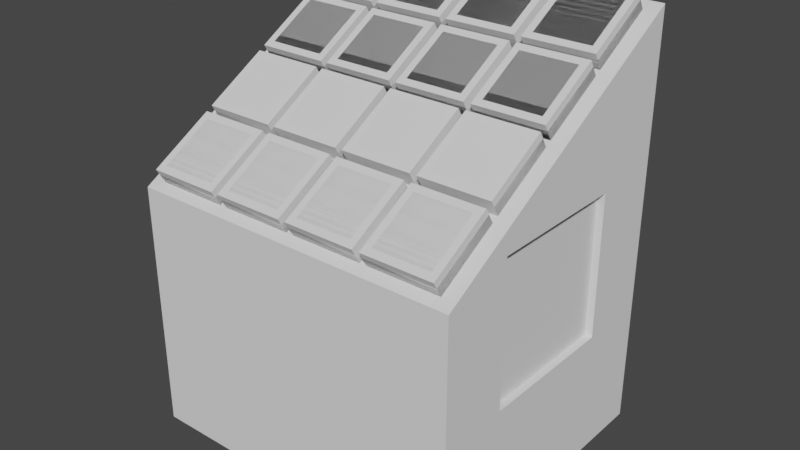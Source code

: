 # Source: Pattern_Grid.blend  (saved by Blender 3.0.42; exported with 4.5.12 LTS)
import bpy
from mathutils import Matrix  # noqa: F401  (used for matrix-valued properties, if any)

bpy.ops.wm.read_factory_settings(use_empty=True)
scene = bpy.context.scene
scene.name = 'Scene'

# ---- materials (node trees are filled in below, after node groups)
mat_paper = bpy.data.materials.new('Paper')
mat_paperdark = bpy.data.materials.new('PaperDark')
mat_orange = bpy.data.materials.new('Orange')
mat_base_dark = bpy.data.materials.new('Base Dark')
mat_interactable = bpy.data.materials.new('Interactable')

# ---- material node trees

# ---- world
world_world = bpy.data.worlds.new('World'); scene.world = world_world
world_world.use_nodes = True; world_world.node_tree.nodes.clear()
_N = world_world.node_tree.nodes; _L = world_world.node_tree.links
n0 = _N.new('ShaderNodeOutputWorld'); n0.name = 'World Output'; n0.location = (300, 300)
n1 = _N.new('ShaderNodeBackground'); n1.name = 'Background'; n1.location = (10, 300)
n1.inputs[0].default_value = (0.05088, 0.05088, 0.05088, 1.0)
_L.new(n1.outputs[0], n0.inputs[0])
n0.is_active_output = True
world_world.color = (0.05088, 0.05088, 0.05088)
world_world.use_sun_shadow = False
world_world.sun_shadow_jitter_overblur = 0.0

# ---- meshes
me_cube = bpy.data.meshes.new('Cube')
me_cube.from_pydata([(-0.47, 0.4, 0.0), (-0.47, 0.4, 1.16), (0.47, 0.2, 0.35), (0.47, 0.2, 0.75), (-0.47, -0.4, 0.0), (-0.47, -0.4, 0.7), (0.47, -0.2, 0.75), (0.47, -0.2, 0.35), (0.47, 0.4, 1.16), (0.47, 0.4, 0.0), (0.47, -0.4, 0.0), (0.47, -0.4, 0.7), (0.45, 0.2, 0.75), (0.45, 0.2, 0.35), (0.45, -0.2, 0.35), (0.45, -0.2, 0.75)], [], [(4, 5, 1, 0), (0, 1, 8, 9), (6, 7, 14, 15), (0, 9, 10, 4), (8, 1, 5, 11), (5, 4, 10, 11), (3, 2, 9, 8), (2, 7, 10, 9), (6, 3, 8, 11), (7, 6, 11, 10), (13, 12, 15, 14), (7, 2, 13, 14), (3, 6, 15, 12), (2, 3, 12, 13)])
_uv = me_cube.uv_layers.new(name='UVMap')
_uv.uv.foreach_set('vector', [0.0, 0.928, 0.0, 0.648, 0.32, 0.464, 0.32, 0.928, 0.376, 3.287e-08, 0.376, 0.464, 0.0, 0.464, 2.98e-08, 0.0, 0.984, 0.16, 0.984, 0.0, 0.992, 0.0, 0.992, 0.16, 0.9966, 0.464, 0.9966, 0.84, 0.6766, 0.84, 0.6766, 0.464, 0.32, 0.84, 0.32, 0.464, 0.6766, 0.464, 0.6766, 0.84, 0.696, 0.0, 0.976, 0.0, 0.976, 0.376, 0.696, 0.376, 0.616, 0.3, 0.616, 0.14, 0.696, 2.798e-08, 0.696, 0.464, 0.616, 0.14, 0.456, 0.14, 0.376, 0.0, 0.696, 2.798e-08, 0.456, 0.3, 0.616, 0.3, 0.696, 0.464, 0.376, 0.28, 0.456, 0.14, 0.456, 0.3, 0.376, 0.28, 0.376, 0.0, 0.48, 0.84, 0.48, 1.0, 0.32, 1.0, 0.32, 0.84, 0.992, 0.16, 0.992, 0.3146, 0.984, 0.3146, 0.984, 0.16, 0.984, 0.0, 0.984, 0.16, 0.976, 0.16, 0.976, 0.0, 0.984, 0.16, 0.984, 0.32, 0.976, 0.32, 0.976, 0.16])
me_cube.materials.append(mat_paper)
me_cube.use_remesh_fix_poles = True
me_cube.use_remesh_preserve_attributes = False
me_cube.update()
me_cube_001 = bpy.data.meshes.new('Cube.001')
me_cube_001.from_pydata([(-0.1, -0.1, -2.235e-08), (-0.1, 0.1, -2.235e-08), (0.1, -0.1, -2.235e-08), (0.1, 0.1, -2.235e-08), (-0.04, -0.04, 0.05), (-0.1, -0.1, 0.03), (-0.08765, -0.08765, 0.04848), (-0.09414, -0.09414, 0.04414), (-0.09848, -0.09848, 0.03765), (-0.04, 0.04, 0.05), (-0.1, 0.1, 0.03), (-0.08765, 0.08765, 0.04848), (-0.09414, 0.09414, 0.04414), (-0.09848, 0.09848, 0.03765), (0.04, -0.04, 0.05), (0.1, -0.1, 0.03), (0.08765, -0.08765, 0.04848), (0.09414, -0.09414, 0.04414), (0.09848, -0.09848, 0.03765), (0.04, 0.04, 0.05), (0.1, 0.1, 0.03), (0.08765, 0.08765, 0.04848), (0.09414, 0.09414, 0.04414), (0.09848, 0.09848, 0.03765), (-0.08, -0.08, 0.05), (-0.08, 0.08, 0.05), (0.08, 0.08, 0.05), (0.08, -0.08, 0.05)], [], [(19, 9, 4, 14), (3, 20, 15, 2), (0, 5, 10, 1), (1, 3, 2, 0), (1, 10, 20, 3), (24, 25, 11, 6), (6, 11, 12, 7), (7, 12, 13, 8), (8, 13, 10, 5), (25, 26, 21, 11), (11, 21, 22, 12), (12, 22, 23, 13), (13, 23, 20, 10), (26, 27, 16, 21), (21, 16, 17, 22), (22, 17, 18, 23), (23, 18, 15, 20), (27, 24, 6, 16), (16, 6, 7, 17), (17, 7, 8, 18), (18, 8, 5, 15), (2, 15, 5, 0), (4, 9, 25, 24), (9, 19, 26, 25), (19, 14, 27, 26), (14, 4, 24, 27)])
me_cube_001.polygons.foreach_set('use_smooth', [1, 1, 1, 0, 1, 1, 1, 1, 1, 1, 1, 1, 1, 1, 1, 1, 1, 1, 1, 1, 1, 1, 1, 1, 1, 1])
me_cube_001.polygons.foreach_set('material_index', [2, 0, 0, 0, 0, 0, 1, 1, 1, 0, 1, 1, 1, 0, 1, 1, 1, 0, 1, 1, 1, 0, 0, 0, 0, 0])
_uv = me_cube_001.uv_layers.new(name='UVMap')
_uv.uv.foreach_set('vector', [0.1394, 0.6545, 0.3455, 0.6545, 0.3455, 0.8606, 0.1394, 0.8606, 0.8589, 0.0, 0.9358, 0.0, 0.9358, 0.5151, 0.8589, 0.5151, 0.5151, 0.0, 0.592, 0.0, 0.592, 0.5151, 0.5151, 0.5151, 3.725e-08, 0.0, 0.5151, 3.725e-08, 0.5151, 0.5151, 0.0, 0.5151, 0.6297, 0.0, 0.7066, 0.0, 0.7066, 0.5151, 0.6297, 0.5151, 0.4485, 0.9636, 0.4485, 0.5515, 0.4682, 0.5318, 0.4682, 0.9833, 0.4682, 0.9833, 0.4682, 0.5318, 0.4849, 0.5151, 0.4849, 1.0, 0.6297, 0.01509, 0.6297, 0.5, 0.612, 0.5112, 0.612, 0.003921, 0.612, 0.003921, 0.612, 0.5112, 0.592, 0.5151, 0.592, 0.0, 0.4485, 0.5515, 0.03642, 0.5515, 0.01671, 0.5318, 0.4682, 0.5318, 0.4682, 0.5318, 0.01671, 0.5318, 3.725e-08, 0.5151, 0.4849, 0.5151, 0.7443, 0.01509, 0.7443, 0.5, 0.7266, 0.5112, 0.7266, 0.003921, 0.7266, 0.003921, 0.7266, 0.5112, 0.7066, 0.5151, 0.7066, 0.0, 0.03642, 0.5515, 0.03642, 0.9636, 0.01671, 0.9833, 0.01671, 0.5318, 0.01671, 0.5318, 0.01671, 0.9833, 0.0, 1.0, 3.725e-08, 0.5151, 0.9736, 0.01509, 0.9736, 0.5, 0.9558, 0.5112, 0.9558, 0.003921, 0.9558, 0.003921, 0.9558, 0.5112, 0.9358, 0.5151, 0.9358, 0.0, 0.03642, 0.9636, 0.4485, 0.9636, 0.4682, 0.9833, 0.01671, 0.9833, 0.01671, 0.9833, 0.4682, 0.9833, 0.4849, 1.0, 0.0, 1.0, 0.8589, 0.01509, 0.8589, 0.5, 0.8412, 0.5112, 0.8412, 0.003921, 0.8412, 0.003921, 0.8412, 0.5112, 0.8212, 0.5151, 0.8212, 0.0, 0.7443, 0.0, 0.8212, 0.0, 0.8212, 0.5151, 0.7443, 0.5151, 0.3455, 0.8606, 0.3455, 0.6545, 0.4485, 0.5515, 0.4485, 0.9636, 0.3455, 0.6545, 0.1394, 0.6545, 0.03642, 0.5515, 0.4485, 0.5515, 0.1394, 0.6545, 0.1394, 0.8606, 0.03642, 0.9636, 0.03642, 0.5515, 0.1394, 0.8606, 0.3455, 0.8606, 0.4485, 0.9636, 0.03642, 0.9636])
me_cube_001.materials.append(mat_paperdark)
me_cube_001.materials.append(mat_orange)
me_cube_001.materials.append(mat_base_dark)
me_cube_001.use_remesh_fix_poles = True
me_cube_001.use_remesh_preserve_attributes = False
me_cube_001.update()
me_cube_002 = bpy.data.meshes.new('Cube.002')
me_cube_002.from_pydata([(-0.1, -0.1, 2.98e-08), (-0.1, -0.1, 0.05), (-0.1, 0.1, 2.98e-08), (-0.1, 0.1, 0.05), (0.1, -0.1, 2.98e-08), (0.1, -0.1, 0.05), (0.1, 0.1, 2.98e-08), (0.1, 0.1, 0.05)], [], [(0, 1, 3, 2), (2, 3, 7, 6), (6, 7, 5, 4), (4, 5, 1, 0), (2, 6, 4, 0), (7, 3, 1, 5)])
_uv = me_cube_002.uv_layers.new(name='UVMap')
_uv.uv.foreach_set('vector', [0.375, 0.0, 0.625, 0.0, 0.625, 0.25, 0.375, 0.25, 0.375, 0.25, 0.625, 0.25, 0.625, 0.5, 0.375, 0.5, 0.375, 0.5, 0.625, 0.5, 0.625, 0.75, 0.375, 0.75, 0.375, 0.75, 0.625, 0.75, 0.625, 1.0, 0.375, 1.0, 0.125, 0.5, 0.375, 0.5, 0.375, 0.75, 0.125, 0.75, 0.625, 0.5, 0.875, 0.5, 0.875, 0.75, 0.625, 0.75])
me_cube_002.materials.append(mat_interactable)
me_cube_002.use_remesh_fix_poles = True
me_cube_002.use_remesh_preserve_attributes = False
me_cube_002.update()
me_cube_004 = bpy.data.meshes.new('Cube.004')
me_cube_004.from_pydata([(-2.98e-08, -0.2, -0.2), (-2.98e-08, -0.2, 0.2), (-2.98e-08, 0.2, -0.2), (-2.98e-08, 0.2, 0.2), (0.02, -0.2, -0.2), (0.02, -0.2, 0.2), (0.02, 0.2, -0.2), (0.02, 0.2, 0.2)], [], [(0, 1, 3, 2), (2, 3, 7, 6), (6, 7, 5, 4), (4, 5, 1, 0), (2, 6, 4, 0), (7, 3, 1, 5)])
_uv = me_cube_004.uv_layers.new(name='UVMap')
_uv.uv.foreach_set('vector', [0.375, 0.0, 0.625, 0.0, 0.625, 0.25, 0.375, 0.25, 0.375, 0.25, 0.625, 0.25, 0.625, 0.5, 0.375, 0.5, 0.375, 0.5, 0.625, 0.5, 0.625, 0.75, 0.375, 0.75, 0.375, 0.75, 0.625, 0.75, 0.625, 1.0, 0.375, 1.0, 0.125, 0.5, 0.375, 0.5, 0.375, 0.75, 0.125, 0.75, 0.625, 0.5, 0.875, 0.5, 0.875, 0.75, 0.625, 0.75])
me_cube_004.materials.append(mat_paperdark)
me_cube_004.use_remesh_fix_poles = True
me_cube_004.use_remesh_preserve_attributes = False
me_cube_004.update()
arm_armature = bpy.data.armatures.new('Armature')  # bones are not reproduced

# ---- objects
ob_base = bpy.data.objects.new('Base', me_cube)
ob_posbuttons = bpy.data.objects.new('PosButtons', None)
ob_b_0_0 = bpy.data.objects.new('B_0_0', me_cube_001)
ob_b_1_0 = bpy.data.objects.new('B_1_0', me_cube_001)
ob_b_2_0 = bpy.data.objects.new('B_2_0', me_cube_001)
ob_b_3_0 = bpy.data.objects.new('B_3_0', me_cube_001)
ob_b_0_1 = bpy.data.objects.new('B_0_1', me_cube_001)
ob_b_1_1 = bpy.data.objects.new('B_1_1', me_cube_001)
ob_b_2_1 = bpy.data.objects.new('B_2_1', me_cube_001)
ob_b_3_1 = bpy.data.objects.new('B_3_1', me_cube_001)
ob_b_0_2 = bpy.data.objects.new('B_0_2', me_cube_001)
ob_b_1_2 = bpy.data.objects.new('B_1_2', me_cube_001)
ob_b_2_2 = bpy.data.objects.new('B_2_2', me_cube_001)
ob_b_3_2 = bpy.data.objects.new('B_3_2', me_cube_001)
ob_b_0_3 = bpy.data.objects.new('B_0_3', me_cube_001)
ob_b_1_3 = bpy.data.objects.new('B_1_3', me_cube_001)
ob_b_2_3 = bpy.data.objects.new('B_2_3', me_cube_001)
ob_b_3_3 = bpy.data.objects.new('B_3_3', me_cube_001)
ob_in = bpy.data.objects.new('IN', me_cube_002)
ob_in_001 = bpy.data.objects.new('IN.001', me_cube_002)
ob_in_002 = bpy.data.objects.new('IN.002', me_cube_002)
ob_in_003 = bpy.data.objects.new('IN.003', me_cube_002)
ob_in_004 = bpy.data.objects.new('IN.004', me_cube_002)
ob_in_005 = bpy.data.objects.new('IN.005', me_cube_002)
ob_in_006 = bpy.data.objects.new('IN.006', me_cube_002)
ob_in_007 = bpy.data.objects.new('IN.007', me_cube_002)
ob_in_008 = bpy.data.objects.new('IN.008', me_cube_002)
ob_in_009 = bpy.data.objects.new('IN.009', me_cube_002)
ob_in_010 = bpy.data.objects.new('IN.010', me_cube_002)
ob_in_011 = bpy.data.objects.new('IN.011', me_cube_002)
ob_in_012 = bpy.data.objects.new('IN.012', me_cube_002)
ob_in_013 = bpy.data.objects.new('IN.013', me_cube_002)
ob_in_014 = bpy.data.objects.new('IN.014', me_cube_002)
ob_in_015 = bpy.data.objects.new('IN.015', me_cube_002)
ob_door = bpy.data.objects.new('Door', me_cube_004)
ob_armature = bpy.data.objects.new('Armature', arm_armature)
ob_keypos = bpy.data.objects.new('KeyPos', None)

# ---- transforms, parenting, visibility, modifiers, constraints
ob_base.location = (0.0, 0.0, 0.0)
ob_posbuttons.location = (0.0, -0.4, 0.7)
ob_posbuttons.rotation_euler = (0.5236, -1.11e-16, -2.975e-17)
ob_posbuttons.empty_display_size = 0.1
ob_b_0_0.parent = ob_posbuttons
ob_b_0_0.matrix_parent_inverse = Matrix(((1.0, -0.0, -0.0, -0.0), (-0.0, 1.0, 0.0, 0.4), (-0.0, -0.0, 1.0, -0.7), (-0.0, 0.0, -0.0, 1.0)))
ob_b_0_0.location = (-0.33, 0.39, 0.7)
ob_b_1_0.parent = ob_posbuttons
ob_b_1_0.matrix_parent_inverse = Matrix(((1.0, -0.0, -0.0, -0.0), (-0.0, 1.0, 0.0, 0.4), (-0.0, -0.0, 1.0, -0.7), (-0.0, 0.0, -0.0, 1.0)))
ob_b_1_0.location = (-0.33, 0.17, 0.7)
ob_b_2_0.parent = ob_posbuttons
ob_b_2_0.matrix_parent_inverse = Matrix(((1.0, -0.0, -0.0, -0.0), (-0.0, 1.0, 0.0, 0.4), (-0.0, -0.0, 1.0, -0.7), (-0.0, 0.0, -0.0, 1.0)))
ob_b_2_0.location = (-0.33, -0.05, 0.7)
ob_b_3_0.parent = ob_posbuttons
ob_b_3_0.matrix_parent_inverse = Matrix(((1.0, -0.0, -0.0, -0.0), (-0.0, 1.0, 0.0, 0.4), (-0.0, -0.0, 1.0, -0.7), (-0.0, 0.0, -0.0, 1.0)))
ob_b_3_0.location = (-0.33, -0.27, 0.7)
ob_b_0_1.parent = ob_posbuttons
ob_b_0_1.matrix_parent_inverse = Matrix(((1.0, -0.0, -0.0, -0.0), (-0.0, 1.0, 0.0, 0.4), (-0.0, -0.0, 1.0, -0.7), (-0.0, 0.0, -0.0, 1.0)))
ob_b_0_1.location = (-0.11, 0.39, 0.7)
ob_b_1_1.parent = ob_posbuttons
ob_b_1_1.matrix_parent_inverse = Matrix(((1.0, -0.0, -0.0, -0.0), (-0.0, 1.0, 0.0, 0.4), (-0.0, -0.0, 1.0, -0.7), (-0.0, 0.0, -0.0, 1.0)))
ob_b_1_1.location = (-0.11, 0.17, 0.7)
ob_b_2_1.parent = ob_posbuttons
ob_b_2_1.matrix_parent_inverse = Matrix(((1.0, -0.0, -0.0, -0.0), (-0.0, 1.0, 0.0, 0.4), (-0.0, -0.0, 1.0, -0.7), (-0.0, 0.0, -0.0, 1.0)))
ob_b_2_1.location = (-0.11, -0.05, 0.7)
ob_b_3_1.parent = ob_posbuttons
ob_b_3_1.matrix_parent_inverse = Matrix(((1.0, -0.0, -0.0, -0.0), (-0.0, 1.0, 0.0, 0.4), (-0.0, -0.0, 1.0, -0.7), (-0.0, 0.0, -0.0, 1.0)))
ob_b_3_1.location = (-0.11, -0.27, 0.7)
ob_b_0_2.parent = ob_posbuttons
ob_b_0_2.matrix_parent_inverse = Matrix(((1.0, -0.0, -0.0, -0.0), (-0.0, 1.0, 0.0, 0.4), (-0.0, -0.0, 1.0, -0.7), (-0.0, 0.0, -0.0, 1.0)))
ob_b_0_2.location = (0.11, 0.39, 0.7)
ob_b_1_2.parent = ob_posbuttons
ob_b_1_2.matrix_parent_inverse = Matrix(((1.0, -0.0, -0.0, -0.0), (-0.0, 1.0, 0.0, 0.4), (-0.0, -0.0, 1.0, -0.7), (-0.0, 0.0, -0.0, 1.0)))
ob_b_1_2.location = (0.11, 0.17, 0.7)
ob_b_2_2.parent = ob_posbuttons
ob_b_2_2.matrix_parent_inverse = Matrix(((1.0, -0.0, -0.0, -0.0), (-0.0, 1.0, 0.0, 0.4), (-0.0, -0.0, 1.0, -0.7), (-0.0, 0.0, -0.0, 1.0)))
ob_b_2_2.location = (0.11, -0.05, 0.7)
ob_b_3_2.parent = ob_posbuttons
ob_b_3_2.matrix_parent_inverse = Matrix(((1.0, -0.0, -0.0, -0.0), (-0.0, 1.0, 0.0, 0.4), (-0.0, -0.0, 1.0, -0.7), (-0.0, 0.0, -0.0, 1.0)))
ob_b_3_2.location = (0.11, -0.27, 0.7)
ob_b_0_3.parent = ob_posbuttons
ob_b_0_3.matrix_parent_inverse = Matrix(((1.0, -0.0, -0.0, -0.0), (-0.0, 1.0, 0.0, 0.4), (-0.0, -0.0, 1.0, -0.7), (-0.0, 0.0, -0.0, 1.0)))
ob_b_0_3.location = (0.33, 0.39, 0.7)
ob_b_1_3.parent = ob_posbuttons
ob_b_1_3.matrix_parent_inverse = Matrix(((1.0, -0.0, -0.0, -0.0), (-0.0, 1.0, 0.0, 0.4), (-0.0, -0.0, 1.0, -0.7), (-0.0, 0.0, -0.0, 1.0)))
ob_b_1_3.location = (0.33, 0.17, 0.7)
ob_b_2_3.parent = ob_posbuttons
ob_b_2_3.matrix_parent_inverse = Matrix(((1.0, -0.0, -0.0, -0.0), (-0.0, 1.0, 0.0, 0.4), (-0.0, -0.0, 1.0, -0.7), (-0.0, 0.0, -0.0, 1.0)))
ob_b_2_3.location = (0.33, -0.05, 0.7)
ob_b_3_3.parent = ob_posbuttons
ob_b_3_3.matrix_parent_inverse = Matrix(((1.0, -0.0, -0.0, -0.0), (-0.0, 1.0, 0.0, 0.4), (-0.0, -0.0, 1.0, -0.7), (-0.0, 0.0, -0.0, 1.0)))
ob_b_3_3.location = (0.33, -0.27, 0.7)
ob_in.parent = ob_b_0_0
ob_in.matrix_parent_inverse = Matrix(((1.0, 2.975e-17, 1.11e-16, 0.33), (-2.975e-17, 1.0, 0.0, -0.39), (-1.11e-16, -3.303e-33, 1.0, -0.7), (0.0, -0.0, -0.0, 1.0)))
ob_in.location = (-0.33, 0.39, 0.7)
ob_in_001.parent = ob_b_0_1
ob_in_001.matrix_parent_inverse = Matrix(((1.0, 2.975e-17, 1.11e-16, 0.11), (-2.975e-17, 1.0, 0.0, -0.39), (-1.11e-16, -3.303e-33, 1.0, -0.7), (0.0, -0.0, -0.0, 1.0)))
ob_in_001.location = (-0.11, 0.39, 0.7)
ob_in_002.parent = ob_b_0_2
ob_in_002.matrix_parent_inverse = Matrix(((1.0, 2.975e-17, 1.11e-16, -0.11), (-2.975e-17, 1.0, 0.0, -0.39), (-1.11e-16, -3.303e-33, 1.0, -0.7), (0.0, -0.0, -0.0, 1.0)))
ob_in_002.location = (0.11, 0.39, 0.7)
ob_in_003.parent = ob_b_0_3
ob_in_003.matrix_parent_inverse = Matrix(((1.0, 2.975e-17, 1.11e-16, -0.33), (-2.975e-17, 1.0, 0.0, -0.39), (-1.11e-16, -3.303e-33, 1.0, -0.7), (0.0, -0.0, -0.0, 1.0)))
ob_in_003.location = (0.33, 0.39, 0.7)
ob_in_004.parent = ob_b_1_0
ob_in_004.matrix_parent_inverse = Matrix(((1.0, 2.975e-17, 1.11e-16, 0.33), (-2.975e-17, 1.0, 0.0, -0.17), (-1.11e-16, -3.303e-33, 1.0, -0.7), (0.0, -0.0, -0.0, 1.0)))
ob_in_004.location = (-0.33, 0.17, 0.7)
ob_in_005.parent = ob_b_1_1
ob_in_005.matrix_parent_inverse = Matrix(((1.0, 2.975e-17, 1.11e-16, 0.11), (-2.975e-17, 1.0, 0.0, -0.17), (-1.11e-16, -3.303e-33, 1.0, -0.7), (0.0, -0.0, -0.0, 1.0)))
ob_in_005.location = (-0.11, 0.17, 0.7)
ob_in_006.parent = ob_b_1_2
ob_in_006.matrix_parent_inverse = Matrix(((1.0, 2.975e-17, 1.11e-16, -0.11), (-2.975e-17, 1.0, 0.0, -0.17), (-1.11e-16, -3.303e-33, 1.0, -0.7), (0.0, -0.0, -0.0, 1.0)))
ob_in_006.location = (0.11, 0.17, 0.7)
ob_in_007.parent = ob_b_1_3
ob_in_007.matrix_parent_inverse = Matrix(((1.0, 2.975e-17, 1.11e-16, -0.33), (-2.975e-17, 1.0, 0.0, -0.17), (-1.11e-16, -3.303e-33, 1.0, -0.7), (0.0, -0.0, -0.0, 1.0)))
ob_in_007.location = (0.33, 0.17, 0.7)
ob_in_008.parent = ob_b_2_0
ob_in_008.matrix_parent_inverse = Matrix(((1.0, 2.975e-17, 1.11e-16, 0.33), (-2.975e-17, 1.0, -0.0, 0.05), (-1.11e-16, -3.303e-33, 1.0, -0.7), (0.0, -0.0, -0.0, 1.0)))
ob_in_008.location = (-0.33, -0.05, 0.7)
ob_in_009.parent = ob_b_2_1
ob_in_009.matrix_parent_inverse = Matrix(((1.0, 2.975e-17, 1.11e-16, 0.11), (-2.975e-17, 1.0, -0.0, 0.05), (-1.11e-16, -3.303e-33, 1.0, -0.7), (0.0, -0.0, -0.0, 1.0)))
ob_in_009.location = (-0.11, -0.05, 0.7)
ob_in_010.parent = ob_b_2_2
ob_in_010.matrix_parent_inverse = Matrix(((1.0, 2.975e-17, 1.11e-16, -0.11), (-2.975e-17, 1.0, -0.0, 0.05), (-1.11e-16, -3.303e-33, 1.0, -0.7), (0.0, -0.0, -0.0, 1.0)))
ob_in_010.location = (0.11, -0.05, 0.7)
ob_in_011.parent = ob_b_2_3
ob_in_011.matrix_parent_inverse = Matrix(((1.0, 2.975e-17, 1.11e-16, -0.33), (-2.975e-17, 1.0, -0.0, 0.05), (-1.11e-16, -3.303e-33, 1.0, -0.7), (0.0, -0.0, -0.0, 1.0)))
ob_in_011.location = (0.33, -0.05, 0.7)
ob_in_012.parent = ob_b_3_0
ob_in_012.matrix_parent_inverse = Matrix(((1.0, 2.975e-17, 1.11e-16, 0.33), (-2.975e-17, 1.0, -0.0, 0.27), (-1.11e-16, -3.303e-33, 1.0, -0.7), (0.0, -0.0, -0.0, 1.0)))
ob_in_012.location = (-0.33, -0.27, 0.7)
ob_in_013.parent = ob_b_3_1
ob_in_013.matrix_parent_inverse = Matrix(((1.0, 2.975e-17, 1.11e-16, 0.11), (-2.975e-17, 1.0, -0.0, 0.27), (-1.11e-16, -3.303e-33, 1.0, -0.7), (0.0, -0.0, -0.0, 1.0)))
ob_in_013.location = (-0.11, -0.27, 0.7)
ob_in_014.parent = ob_b_3_2
ob_in_014.matrix_parent_inverse = Matrix(((1.0, 2.975e-17, 1.11e-16, -0.11), (-2.975e-17, 1.0, -0.0, 0.27), (-1.11e-16, -3.303e-33, 1.0, -0.7), (0.0, -0.0, -0.0, 1.0)))
ob_in_014.location = (0.11, -0.27, 0.7)
ob_in_015.parent = ob_b_3_3
ob_in_015.matrix_parent_inverse = Matrix(((1.0, 2.975e-17, 1.11e-16, -0.33), (-2.975e-17, 1.0, -0.0, 0.27), (-1.11e-16, -3.303e-33, 1.0, -0.7), (0.0, -0.0, -0.0, 1.0)))
ob_in_015.location = (0.33, -0.27, 0.7)
ob_door.parent = ob_armature
ob_door.matrix_parent_inverse = Matrix(((1.0, -0.0, 0.0, -0.47), (-0.0, 0.0, 1.0, -0.5), (0.0, -1.0, 0.0, -0.0), (0.0, 0.0, -0.0, 1.0)))
ob_door.location = (0.47, 0.0, 0.6)
ob_armature.location = (0.0, 0.0, 0.0)
ob_keypos.parent = ob_door
ob_keypos.matrix_parent_inverse = Matrix(((1.0, -0.0, 0.0, -0.47), (-0.0, 1.0, -0.0, 0.0), (0.0, -0.0, 1.0, -0.6), (-0.0, 0.0, -0.0, 1.0)))
ob_keypos.location = (0.46, 0.0, 0.6)
ob_keypos.empty_display_size = 0.1

# ---- collection membership
scene.collection.objects.link(ob_base)
scene.collection.objects.link(ob_posbuttons)
scene.collection.objects.link(ob_b_0_0)
scene.collection.objects.link(ob_b_1_0)
scene.collection.objects.link(ob_b_2_0)
scene.collection.objects.link(ob_b_3_0)
scene.collection.objects.link(ob_b_0_1)
scene.collection.objects.link(ob_b_1_1)
scene.collection.objects.link(ob_b_2_1)
scene.collection.objects.link(ob_b_3_1)
scene.collection.objects.link(ob_b_0_2)
scene.collection.objects.link(ob_b_1_2)
scene.collection.objects.link(ob_b_2_2)
scene.collection.objects.link(ob_b_3_2)
scene.collection.objects.link(ob_b_0_3)
scene.collection.objects.link(ob_b_1_3)
scene.collection.objects.link(ob_b_2_3)
scene.collection.objects.link(ob_b_3_3)
scene.collection.objects.link(ob_in)
scene.collection.objects.link(ob_in_001)
scene.collection.objects.link(ob_in_002)
scene.collection.objects.link(ob_in_003)
scene.collection.objects.link(ob_in_004)
scene.collection.objects.link(ob_in_005)
scene.collection.objects.link(ob_in_006)
scene.collection.objects.link(ob_in_007)
scene.collection.objects.link(ob_in_008)
scene.collection.objects.link(ob_in_009)
scene.collection.objects.link(ob_in_010)
scene.collection.objects.link(ob_in_011)
scene.collection.objects.link(ob_in_012)
scene.collection.objects.link(ob_in_013)
scene.collection.objects.link(ob_in_014)
scene.collection.objects.link(ob_in_015)
scene.collection.objects.link(ob_door)
scene.collection.objects.link(ob_armature)
scene.collection.objects.link(ob_keypos)

# ---- scene / render settings (as saved in the file)
scene.frame_start = 0; scene.frame_end = 60; scene.frame_set(0)
scene.render.engine = 'BLENDER_EEVEE_NEXT'
scene.render.fps = 60
scene.cycles.sampling_pattern = 'TABULATED_SOBOL'
scene.cycles.use_light_tree = False
scene.view_settings.view_transform = 'Filmic'
bpy.context.view_layer.update()

# ---- added for rendering (the .blend has no active camera and no usable light): camera, sun
cam_auto = bpy.data.cameras.new('AutoCamera')
cam_auto.lens = 50.0
cam_auto.sensor_width = 36.0
cam_auto.clip_end = 1000.0
ob_auto_camera = bpy.data.objects.new('AutoCamera', cam_auto)
scene.collection.objects.link(ob_auto_camera)
ob_auto_camera.location = (1.60549, -1.91458, 1.87054)
ob_auto_camera.rotation_euler = (1.09748, -7.21219e-08, 0.694738)
scene.camera = ob_auto_camera
light_auto_sun = bpy.data.lights.new('AutoSun', 'SUN')
light_auto_sun.energy = 3.0
light_auto_sun.angle = 0.0523599
ob_auto_sun = bpy.data.objects.new('AutoSun', light_auto_sun)
scene.collection.objects.link(ob_auto_sun)
ob_auto_sun.rotation_euler = (0.872665, 0.174533, 0.523599)
bpy.context.view_layer.update()
